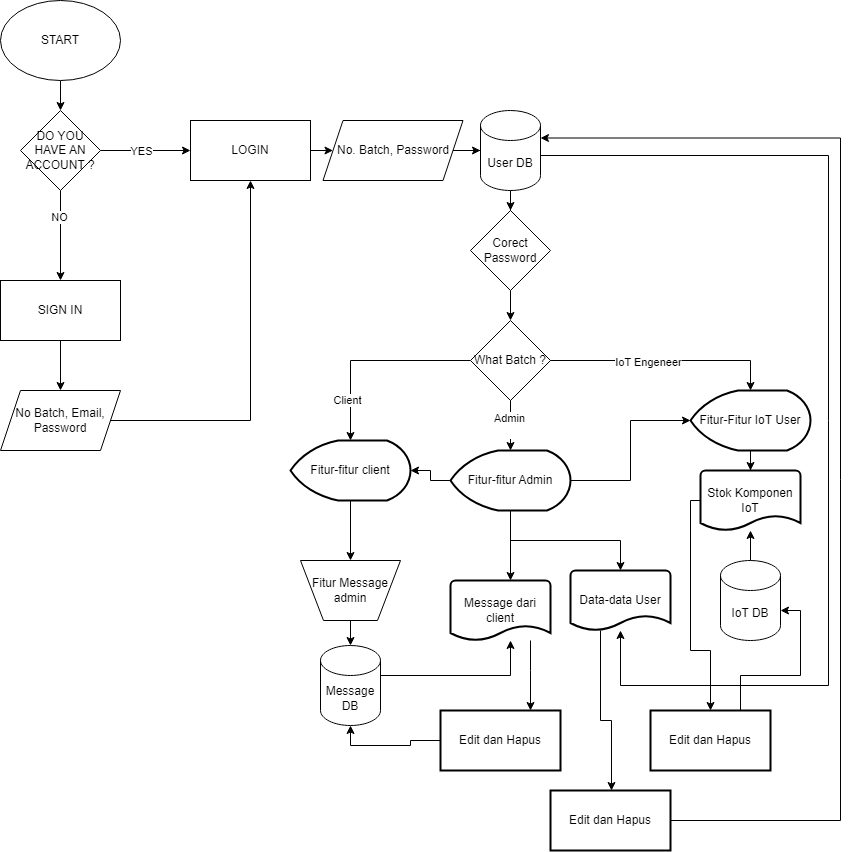

The diagram above was exported from draw.io. Its source (the exported page's mxGraphModel, read from the mxfile embedded in the PNG):
<mxGraphModel dx="1600" dy="669" grid="1" gridSize="10" guides="1" tooltips="1" connect="1" arrows="1" fold="1" page="1" pageScale="1" pageWidth="850" pageHeight="1100" math="0" shadow="0">
  <root>
    <mxCell id="0" />
    <mxCell id="1" parent="0" />
    <mxCell id="2Vbj4L77X7BfrputcoRu-93" value="" style="group" parent="1" vertex="1" connectable="0">
      <mxGeometry y="270" width="785" height="675" as="geometry" />
    </mxCell>
    <mxCell id="2Vbj4L77X7BfrputcoRu-3" value="" style="edgeStyle=orthogonalEdgeStyle;rounded=0;orthogonalLoop=1;jettySize=auto;html=1;" parent="2Vbj4L77X7BfrputcoRu-93" source="2Vbj4L77X7BfrputcoRu-1" target="2Vbj4L77X7BfrputcoRu-2" edge="1">
      <mxGeometry relative="1" as="geometry" />
    </mxCell>
    <mxCell id="2Vbj4L77X7BfrputcoRu-1" value="START" style="ellipse;whiteSpace=wrap;html=1;" parent="2Vbj4L77X7BfrputcoRu-93" vertex="1">
      <mxGeometry y="-50" width="120" height="80" as="geometry" />
    </mxCell>
    <mxCell id="2Vbj4L77X7BfrputcoRu-2" value="DO YOU HAVE AN ACCOUNT ?" style="rhombus;whiteSpace=wrap;html=1;" parent="2Vbj4L77X7BfrputcoRu-93" vertex="1">
      <mxGeometry x="20" y="60" width="80" height="80" as="geometry" />
    </mxCell>
    <mxCell id="2Vbj4L77X7BfrputcoRu-67" value="" style="edgeStyle=orthogonalEdgeStyle;rounded=0;orthogonalLoop=1;jettySize=auto;html=1;" parent="2Vbj4L77X7BfrputcoRu-93" source="2Vbj4L77X7BfrputcoRu-4" target="2Vbj4L77X7BfrputcoRu-66" edge="1">
      <mxGeometry relative="1" as="geometry" />
    </mxCell>
    <mxCell id="2Vbj4L77X7BfrputcoRu-4" value="No. Batch, Password" style="shape=parallelogram;perimeter=parallelogramPerimeter;whiteSpace=wrap;html=1;fixedSize=1;" parent="2Vbj4L77X7BfrputcoRu-93" vertex="1">
      <mxGeometry x="322.5" y="70" width="140" height="60" as="geometry" />
    </mxCell>
    <mxCell id="2Vbj4L77X7BfrputcoRu-34" value="" style="edgeStyle=orthogonalEdgeStyle;rounded=0;orthogonalLoop=1;jettySize=auto;html=1;" parent="2Vbj4L77X7BfrputcoRu-93" source="2Vbj4L77X7BfrputcoRu-46" target="2Vbj4L77X7BfrputcoRu-4" edge="1">
      <mxGeometry relative="1" as="geometry">
        <mxPoint x="305" y="150" as="sourcePoint" />
      </mxGeometry>
    </mxCell>
    <mxCell id="2Vbj4L77X7BfrputcoRu-128" style="edgeStyle=orthogonalEdgeStyle;rounded=0;orthogonalLoop=1;jettySize=auto;html=1;" parent="2Vbj4L77X7BfrputcoRu-93" source="2Vbj4L77X7BfrputcoRu-39" target="2Vbj4L77X7BfrputcoRu-46" edge="1">
      <mxGeometry relative="1" as="geometry" />
    </mxCell>
    <mxCell id="2Vbj4L77X7BfrputcoRu-39" value="No Batch, Email, Password" style="shape=parallelogram;perimeter=parallelogramPerimeter;whiteSpace=wrap;html=1;fixedSize=1;" parent="2Vbj4L77X7BfrputcoRu-93" vertex="1">
      <mxGeometry y="340" width="120" height="60" as="geometry" />
    </mxCell>
    <mxCell id="2Vbj4L77X7BfrputcoRu-47" value="" style="edgeStyle=orthogonalEdgeStyle;rounded=0;orthogonalLoop=1;jettySize=auto;html=1;" parent="2Vbj4L77X7BfrputcoRu-93" source="2Vbj4L77X7BfrputcoRu-2" target="2Vbj4L77X7BfrputcoRu-46" edge="1">
      <mxGeometry relative="1" as="geometry">
        <mxPoint x="100" y="150" as="sourcePoint" />
        <mxPoint x="185" y="150" as="targetPoint" />
      </mxGeometry>
    </mxCell>
    <mxCell id="2Vbj4L77X7BfrputcoRu-48" value="YES" style="edgeLabel;html=1;align=center;verticalAlign=middle;resizable=0;points=[];" parent="2Vbj4L77X7BfrputcoRu-47" vertex="1" connectable="0">
      <mxGeometry x="-0.1059" relative="1" as="geometry">
        <mxPoint as="offset" />
      </mxGeometry>
    </mxCell>
    <mxCell id="2Vbj4L77X7BfrputcoRu-46" value="LOGIN" style="rounded=0;whiteSpace=wrap;html=1;" parent="2Vbj4L77X7BfrputcoRu-93" vertex="1">
      <mxGeometry x="190" y="70" width="120" height="60" as="geometry" />
    </mxCell>
    <mxCell id="2Vbj4L77X7BfrputcoRu-52" value="" style="edgeStyle=orthogonalEdgeStyle;rounded=0;orthogonalLoop=1;jettySize=auto;html=1;" parent="2Vbj4L77X7BfrputcoRu-93" source="2Vbj4L77X7BfrputcoRu-2" target="2Vbj4L77X7BfrputcoRu-51" edge="1">
      <mxGeometry relative="1" as="geometry">
        <mxPoint x="60" y="190" as="sourcePoint" />
        <mxPoint x="60" y="250" as="targetPoint" />
      </mxGeometry>
    </mxCell>
    <mxCell id="2Vbj4L77X7BfrputcoRu-53" value="NO" style="edgeLabel;html=1;align=center;verticalAlign=middle;resizable=0;points=[];" parent="2Vbj4L77X7BfrputcoRu-52" vertex="1" connectable="0">
      <mxGeometry x="-0.4333" y="-2" relative="1" as="geometry">
        <mxPoint as="offset" />
      </mxGeometry>
    </mxCell>
    <mxCell id="2Vbj4L77X7BfrputcoRu-55" value="" style="edgeStyle=orthogonalEdgeStyle;rounded=0;orthogonalLoop=1;jettySize=auto;html=1;" parent="2Vbj4L77X7BfrputcoRu-93" source="2Vbj4L77X7BfrputcoRu-51" target="2Vbj4L77X7BfrputcoRu-39" edge="1">
      <mxGeometry relative="1" as="geometry" />
    </mxCell>
    <mxCell id="2Vbj4L77X7BfrputcoRu-51" value="SIGN IN" style="rounded=0;whiteSpace=wrap;html=1;" parent="2Vbj4L77X7BfrputcoRu-93" vertex="1">
      <mxGeometry y="230" width="120" height="60" as="geometry" />
    </mxCell>
    <mxCell id="2Vbj4L77X7BfrputcoRu-131" style="edgeStyle=orthogonalEdgeStyle;rounded=0;orthogonalLoop=1;jettySize=auto;html=1;" parent="2Vbj4L77X7BfrputcoRu-93" source="2Vbj4L77X7BfrputcoRu-57" target="2Vbj4L77X7BfrputcoRu-75" edge="1">
      <mxGeometry relative="1" as="geometry" />
    </mxCell>
    <mxCell id="2Vbj4L77X7BfrputcoRu-57" value="Corect Password" style="rhombus;whiteSpace=wrap;html=1;" parent="2Vbj4L77X7BfrputcoRu-93" vertex="1">
      <mxGeometry x="470" y="160" width="80" height="80" as="geometry" />
    </mxCell>
    <mxCell id="2Vbj4L77X7BfrputcoRu-130" value="" style="edgeStyle=orthogonalEdgeStyle;rounded=0;orthogonalLoop=1;jettySize=auto;html=1;" parent="2Vbj4L77X7BfrputcoRu-93" source="2Vbj4L77X7BfrputcoRu-66" target="2Vbj4L77X7BfrputcoRu-57" edge="1">
      <mxGeometry relative="1" as="geometry" />
    </mxCell>
    <mxCell id="2Vbj4L77X7BfrputcoRu-66" value="User DB" style="shape=cylinder3;whiteSpace=wrap;html=1;boundedLbl=1;backgroundOutline=1;size=15;" parent="2Vbj4L77X7BfrputcoRu-93" vertex="1">
      <mxGeometry x="480" y="60" width="60" height="80" as="geometry" />
    </mxCell>
    <mxCell id="2Vbj4L77X7BfrputcoRu-86" style="edgeStyle=orthogonalEdgeStyle;rounded=0;orthogonalLoop=1;jettySize=auto;html=1;" parent="2Vbj4L77X7BfrputcoRu-93" source="2Vbj4L77X7BfrputcoRu-75" target="2Vbj4L77X7BfrputcoRu-85" edge="1">
      <mxGeometry relative="1" as="geometry" />
    </mxCell>
    <mxCell id="2Vbj4L77X7BfrputcoRu-141" value="Admin&lt;div&gt;&lt;br&gt;&lt;/div&gt;" style="edgeLabel;html=1;align=center;verticalAlign=middle;resizable=0;points=[];" parent="2Vbj4L77X7BfrputcoRu-86" vertex="1" connectable="0">
      <mxGeometry x="-0.3333" y="3" relative="1" as="geometry">
        <mxPoint x="-5" y="7" as="offset" />
      </mxGeometry>
    </mxCell>
    <mxCell id="2Vbj4L77X7BfrputcoRu-91" style="edgeStyle=orthogonalEdgeStyle;rounded=0;orthogonalLoop=1;jettySize=auto;html=1;entryX=0.5;entryY=0;entryDx=0;entryDy=0;" parent="2Vbj4L77X7BfrputcoRu-93" source="2Vbj4L77X7BfrputcoRu-75" target="2Vbj4L77X7BfrputcoRu-90" edge="1">
      <mxGeometry relative="1" as="geometry" />
    </mxCell>
    <mxCell id="2Vbj4L77X7BfrputcoRu-92" value="Client" style="edgeLabel;html=1;align=center;verticalAlign=middle;resizable=0;points=[];" parent="2Vbj4L77X7BfrputcoRu-91" vertex="1" connectable="0">
      <mxGeometry x="0.5941" y="-4" relative="1" as="geometry">
        <mxPoint as="offset" />
      </mxGeometry>
    </mxCell>
    <mxCell id="2Vbj4L77X7BfrputcoRu-75" value="What Batch ?" style="rhombus;whiteSpace=wrap;html=1;" parent="2Vbj4L77X7BfrputcoRu-93" vertex="1">
      <mxGeometry x="470" y="270" width="80" height="80" as="geometry" />
    </mxCell>
    <mxCell id="tJRC6gm0kMKgmxBiP_jF-11" style="edgeStyle=orthogonalEdgeStyle;rounded=0;orthogonalLoop=1;jettySize=auto;html=1;entryX=0;entryY=0.5;entryDx=0;entryDy=0;" edge="1" parent="2Vbj4L77X7BfrputcoRu-93" source="2Vbj4L77X7BfrputcoRu-85" target="2Vbj4L77X7BfrputcoRu-79">
      <mxGeometry relative="1" as="geometry" />
    </mxCell>
    <mxCell id="tJRC6gm0kMKgmxBiP_jF-12" style="edgeStyle=orthogonalEdgeStyle;rounded=0;orthogonalLoop=1;jettySize=auto;html=1;" edge="1" parent="2Vbj4L77X7BfrputcoRu-93" source="2Vbj4L77X7BfrputcoRu-85" target="2Vbj4L77X7BfrputcoRu-90">
      <mxGeometry relative="1" as="geometry" />
    </mxCell>
    <mxCell id="tJRC6gm0kMKgmxBiP_jF-13" style="edgeStyle=orthogonalEdgeStyle;rounded=0;orthogonalLoop=1;jettySize=auto;html=1;" edge="1" parent="2Vbj4L77X7BfrputcoRu-93" source="2Vbj4L77X7BfrputcoRu-85" target="2Vbj4L77X7BfrputcoRu-115">
      <mxGeometry relative="1" as="geometry">
        <Array as="points">
          <mxPoint x="510" y="533" />
          <mxPoint x="500" y="533" />
        </Array>
      </mxGeometry>
    </mxCell>
    <mxCell id="tJRC6gm0kMKgmxBiP_jF-14" style="edgeStyle=orthogonalEdgeStyle;rounded=0;orthogonalLoop=1;jettySize=auto;html=1;" edge="1" parent="2Vbj4L77X7BfrputcoRu-93" source="2Vbj4L77X7BfrputcoRu-85" target="2Vbj4L77X7BfrputcoRu-126">
      <mxGeometry relative="1" as="geometry" />
    </mxCell>
    <mxCell id="2Vbj4L77X7BfrputcoRu-85" value="Fitur-fitur Admin" style="rounded=0;whiteSpace=wrap;html=1;shape=mxgraph.flowchart.display;fixedSize=1;strokeWidth=2;" parent="2Vbj4L77X7BfrputcoRu-93" vertex="1">
      <mxGeometry x="450" y="400" width="120" height="60" as="geometry" />
    </mxCell>
    <mxCell id="2Vbj4L77X7BfrputcoRu-108" value="" style="edgeStyle=orthogonalEdgeStyle;rounded=0;orthogonalLoop=1;jettySize=auto;html=1;" parent="2Vbj4L77X7BfrputcoRu-93" source="2Vbj4L77X7BfrputcoRu-90" target="2Vbj4L77X7BfrputcoRu-107" edge="1">
      <mxGeometry relative="1" as="geometry" />
    </mxCell>
    <mxCell id="2Vbj4L77X7BfrputcoRu-90" value="Fitur-fitur client" style="rounded=0;whiteSpace=wrap;html=1;shape=mxgraph.flowchart.display;fixedSize=1;strokeWidth=2;" parent="2Vbj4L77X7BfrputcoRu-93" vertex="1">
      <mxGeometry x="290" y="390" width="120" height="60" as="geometry" />
    </mxCell>
    <mxCell id="2Vbj4L77X7BfrputcoRu-107" value="Fitur Message admin" style="verticalLabelPosition=middle;verticalAlign=middle;html=1;shape=trapezoid;perimeter=trapezoidPerimeter;whiteSpace=wrap;size=0.23;arcSize=10;flipV=1;labelPosition=center;align=center;" parent="2Vbj4L77X7BfrputcoRu-93" vertex="1">
      <mxGeometry x="300" y="510" width="100" height="60" as="geometry" />
    </mxCell>
    <mxCell id="2Vbj4L77X7BfrputcoRu-115" value="Message dari client" style="strokeWidth=2;html=1;shape=mxgraph.flowchart.document2;whiteSpace=wrap;size=0.25;" parent="2Vbj4L77X7BfrputcoRu-93" vertex="1">
      <mxGeometry x="450" y="530" width="100" height="60" as="geometry" />
    </mxCell>
    <mxCell id="2Vbj4L77X7BfrputcoRu-79" value="Fitur-Fitur IoT User" style="whiteSpace=wrap;html=1;shape=mxgraph.flowchart.display;fixedSize=1;strokeWidth=2;" parent="2Vbj4L77X7BfrputcoRu-93" vertex="1">
      <mxGeometry x="690" y="340" width="120" height="60" as="geometry" />
    </mxCell>
    <mxCell id="2Vbj4L77X7BfrputcoRu-112" style="edgeStyle=orthogonalEdgeStyle;rounded=0;orthogonalLoop=1;jettySize=auto;html=1;entryX=0.5;entryY=0;entryDx=0;entryDy=0;" parent="2Vbj4L77X7BfrputcoRu-93" source="2Vbj4L77X7BfrputcoRu-75" target="2Vbj4L77X7BfrputcoRu-79" edge="1">
      <mxGeometry relative="1" as="geometry" />
    </mxCell>
    <mxCell id="2Vbj4L77X7BfrputcoRu-113" value="IoT Engeneer" style="edgeLabel;html=1;align=center;verticalAlign=middle;resizable=0;points=[];" parent="2Vbj4L77X7BfrputcoRu-112" vertex="1" connectable="0">
      <mxGeometry x="-0.1582" y="-1" relative="1" as="geometry">
        <mxPoint as="offset" />
      </mxGeometry>
    </mxCell>
    <mxCell id="2Vbj4L77X7BfrputcoRu-97" value="Stok Komponen IoT" style="strokeWidth=2;html=1;shape=mxgraph.flowchart.document2;whiteSpace=wrap;size=0.25;" parent="2Vbj4L77X7BfrputcoRu-93" vertex="1">
      <mxGeometry x="700" y="420" width="100" height="60" as="geometry" />
    </mxCell>
    <mxCell id="2Vbj4L77X7BfrputcoRu-98" value="" style="edgeStyle=orthogonalEdgeStyle;rounded=0;orthogonalLoop=1;jettySize=auto;html=1;" parent="2Vbj4L77X7BfrputcoRu-93" source="2Vbj4L77X7BfrputcoRu-79" target="2Vbj4L77X7BfrputcoRu-97" edge="1">
      <mxGeometry relative="1" as="geometry" />
    </mxCell>
    <mxCell id="2Vbj4L77X7BfrputcoRu-126" value="Data-data User" style="strokeWidth=2;html=1;shape=mxgraph.flowchart.document2;whiteSpace=wrap;size=0.25;" parent="2Vbj4L77X7BfrputcoRu-93" vertex="1">
      <mxGeometry x="570" y="520" width="100" height="60" as="geometry" />
    </mxCell>
    <mxCell id="2Vbj4L77X7BfrputcoRu-117" value="Message DB" style="shape=cylinder3;whiteSpace=wrap;html=1;boundedLbl=1;backgroundOutline=1;size=15;" parent="2Vbj4L77X7BfrputcoRu-93" vertex="1">
      <mxGeometry x="320" y="595" width="60" height="80" as="geometry" />
    </mxCell>
    <mxCell id="2Vbj4L77X7BfrputcoRu-135" value="" style="edgeStyle=orthogonalEdgeStyle;rounded=0;orthogonalLoop=1;jettySize=auto;html=1;" parent="2Vbj4L77X7BfrputcoRu-93" source="2Vbj4L77X7BfrputcoRu-107" target="2Vbj4L77X7BfrputcoRu-117" edge="1">
      <mxGeometry relative="1" as="geometry" />
    </mxCell>
    <mxCell id="2Vbj4L77X7BfrputcoRu-136" value="" style="edgeStyle=orthogonalEdgeStyle;rounded=0;orthogonalLoop=1;jettySize=auto;html=1;" parent="2Vbj4L77X7BfrputcoRu-93" source="2Vbj4L77X7BfrputcoRu-117" target="2Vbj4L77X7BfrputcoRu-115" edge="1">
      <mxGeometry relative="1" as="geometry">
        <Array as="points">
          <mxPoint x="510" y="625" />
        </Array>
      </mxGeometry>
    </mxCell>
    <mxCell id="2Vbj4L77X7BfrputcoRu-134" style="edgeStyle=orthogonalEdgeStyle;rounded=0;orthogonalLoop=1;jettySize=auto;html=1;" parent="2Vbj4L77X7BfrputcoRu-93" source="2Vbj4L77X7BfrputcoRu-66" target="2Vbj4L77X7BfrputcoRu-126" edge="1">
      <mxGeometry relative="1" as="geometry">
        <mxPoint x="700" y="635.22" as="targetPoint" />
        <mxPoint x="600" y="104.72000000000003" as="sourcePoint" />
        <Array as="points">
          <mxPoint x="828" y="105" />
          <mxPoint x="828" y="635" />
        </Array>
      </mxGeometry>
    </mxCell>
    <mxCell id="tJRC6gm0kMKgmxBiP_jF-8" style="edgeStyle=orthogonalEdgeStyle;rounded=0;orthogonalLoop=1;jettySize=auto;html=1;" edge="1" parent="2Vbj4L77X7BfrputcoRu-93" source="tJRC6gm0kMKgmxBiP_jF-1" target="2Vbj4L77X7BfrputcoRu-97">
      <mxGeometry relative="1" as="geometry" />
    </mxCell>
    <mxCell id="tJRC6gm0kMKgmxBiP_jF-1" value="IoT DB" style="shape=cylinder3;whiteSpace=wrap;html=1;boundedLbl=1;backgroundOutline=1;size=15;" vertex="1" parent="2Vbj4L77X7BfrputcoRu-93">
      <mxGeometry x="720" y="510" width="60" height="80" as="geometry" />
    </mxCell>
    <mxCell id="tJRC6gm0kMKgmxBiP_jF-24" style="edgeStyle=orthogonalEdgeStyle;rounded=0;orthogonalLoop=1;jettySize=auto;html=1;" edge="1" parent="1" source="tJRC6gm0kMKgmxBiP_jF-17" target="tJRC6gm0kMKgmxBiP_jF-1">
      <mxGeometry relative="1" as="geometry">
        <mxPoint x="790" y="830" as="targetPoint" />
        <Array as="points">
          <mxPoint x="740" y="895" />
          <mxPoint x="800" y="895" />
          <mxPoint x="800" y="830" />
        </Array>
      </mxGeometry>
    </mxCell>
    <mxCell id="tJRC6gm0kMKgmxBiP_jF-17" value="Edit dan Hapus" style="whiteSpace=wrap;html=1;strokeWidth=2;" vertex="1" parent="1">
      <mxGeometry x="650" y="930" width="120" height="60" as="geometry" />
    </mxCell>
    <mxCell id="tJRC6gm0kMKgmxBiP_jF-23" style="edgeStyle=orthogonalEdgeStyle;rounded=0;orthogonalLoop=1;jettySize=auto;html=1;" edge="1" parent="1" source="2Vbj4L77X7BfrputcoRu-97" target="tJRC6gm0kMKgmxBiP_jF-17">
      <mxGeometry relative="1" as="geometry">
        <Array as="points">
          <mxPoint x="690" y="720" />
          <mxPoint x="690" y="870" />
          <mxPoint x="710" y="870" />
        </Array>
      </mxGeometry>
    </mxCell>
    <mxCell id="tJRC6gm0kMKgmxBiP_jF-25" value="Edit dan Hapus" style="whiteSpace=wrap;html=1;strokeWidth=2;" vertex="1" parent="1">
      <mxGeometry x="440" y="930" width="120" height="60" as="geometry" />
    </mxCell>
    <mxCell id="tJRC6gm0kMKgmxBiP_jF-26" style="edgeStyle=orthogonalEdgeStyle;rounded=0;orthogonalLoop=1;jettySize=auto;html=1;" edge="1" parent="1" source="2Vbj4L77X7BfrputcoRu-115" target="tJRC6gm0kMKgmxBiP_jF-25">
      <mxGeometry relative="1" as="geometry">
        <Array as="points">
          <mxPoint x="530" y="890" />
          <mxPoint x="530" y="890" />
        </Array>
      </mxGeometry>
    </mxCell>
    <mxCell id="tJRC6gm0kMKgmxBiP_jF-28" style="edgeStyle=orthogonalEdgeStyle;rounded=0;orthogonalLoop=1;jettySize=auto;html=1;entryX=0.5;entryY=1;entryDx=0;entryDy=0;entryPerimeter=0;" edge="1" parent="1" source="tJRC6gm0kMKgmxBiP_jF-25" target="2Vbj4L77X7BfrputcoRu-117">
      <mxGeometry relative="1" as="geometry" />
    </mxCell>
    <mxCell id="tJRC6gm0kMKgmxBiP_jF-30" value="Edit dan Hapus" style="whiteSpace=wrap;html=1;strokeWidth=2;" vertex="1" parent="1">
      <mxGeometry x="550" y="1010" width="120" height="60" as="geometry" />
    </mxCell>
    <mxCell id="tJRC6gm0kMKgmxBiP_jF-29" style="edgeStyle=orthogonalEdgeStyle;rounded=0;orthogonalLoop=1;jettySize=auto;html=1;" edge="1" parent="1" source="2Vbj4L77X7BfrputcoRu-126" target="tJRC6gm0kMKgmxBiP_jF-30">
      <mxGeometry relative="1" as="geometry">
        <mxPoint x="610" y="990" as="targetPoint" />
        <Array as="points">
          <mxPoint x="600" y="940" />
          <mxPoint x="611" y="940" />
        </Array>
      </mxGeometry>
    </mxCell>
    <mxCell id="tJRC6gm0kMKgmxBiP_jF-31" style="edgeStyle=orthogonalEdgeStyle;rounded=0;orthogonalLoop=1;jettySize=auto;html=1;entryX=1;entryY=0;entryDx=0;entryDy=27.5;entryPerimeter=0;" edge="1" parent="1" source="tJRC6gm0kMKgmxBiP_jF-30" target="2Vbj4L77X7BfrputcoRu-66">
      <mxGeometry relative="1" as="geometry">
        <Array as="points">
          <mxPoint x="840" y="1040" />
          <mxPoint x="840" y="358" />
        </Array>
      </mxGeometry>
    </mxCell>
  </root>
</mxGraphModel>